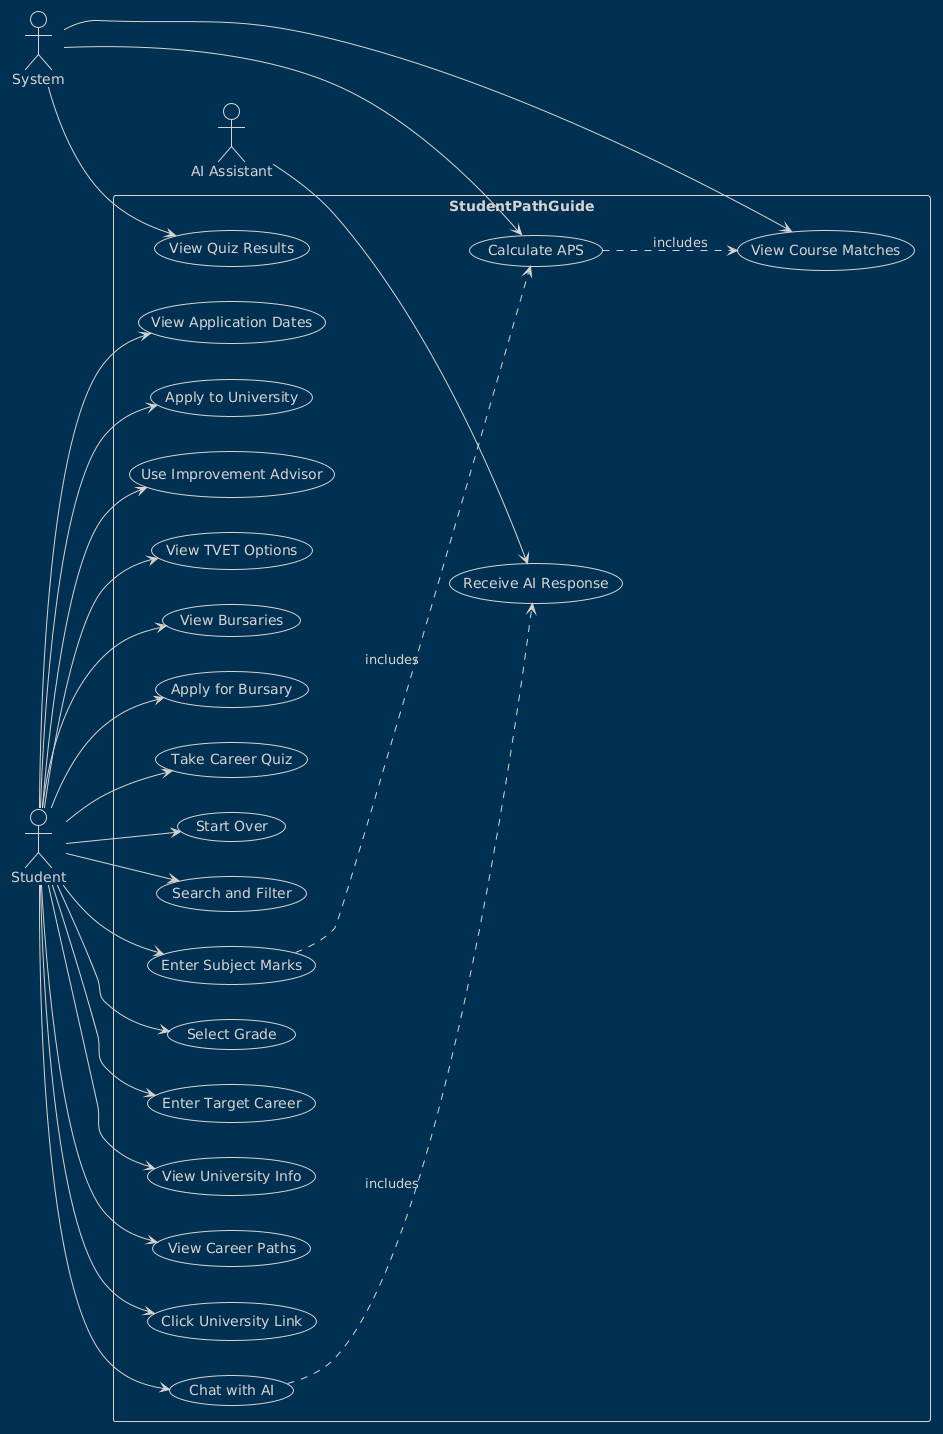

The diagram above was rendered by PlantUML. Its source (embedded in the PNG):
@startuml
!theme blueprint
left to right direction

actor Student
actor "AI Assistant" as AI
actor System

rectangle StudentPathGuide {
  usecase "Enter Subject Marks" as UC01
  usecase "Select Grade" as UC02
  usecase "Calculate APS" as UC03
  usecase "Enter Target Career" as UC04
  usecase "View Course Matches" as UC05
  usecase "View University Info" as UC06
  usecase "View Career Paths" as UC07
  usecase "Click University Link" as UC08
  usecase "Chat with AI" as UC09
  usecase "Receive AI Response" as UC10
  usecase "View Application Dates" as UC11
  usecase "Apply to University" as UC12
  usecase "Use Improvement Advisor" as UC13
  usecase "View TVET Options" as UC14
  usecase "View Bursaries" as UC15
  usecase "Apply for Bursary" as UC16
  usecase "Take Career Quiz" as UC17
  usecase "View Quiz Results" as UC18
  usecase "Start Over" as UC19
  usecase "Search and Filter" as UC20
}

Student --> UC01
Student --> UC02
Student --> UC04
Student --> UC06
Student --> UC07
Student --> UC08
Student --> UC09
Student --> UC11
Student --> UC12
Student --> UC13
Student --> UC14
Student --> UC15
Student --> UC16
Student --> UC17
Student --> UC19
Student --> UC20

System --> UC03
System --> UC05
System --> UC18

AI --> UC10

UC09 ..> UC10 : includes
UC01 ..> UC03 : includes
UC03 ..> UC05 : includes
@enduml